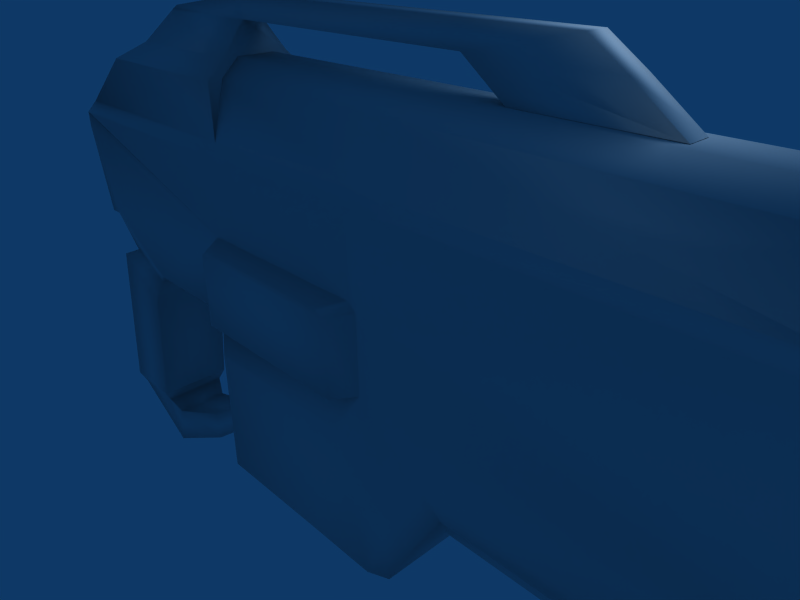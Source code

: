 # Source: newblaster.blend  (saved by Blender 2.49.0; exported with 4.5.12 LTS)
import bpy
from mathutils import Matrix  # noqa: F401  (used for matrix-valued properties, if any)

bpy.ops.wm.read_factory_settings(use_empty=True)
scene = bpy.context.scene
scene.name = 'Scene'

# ---- collections
col_collection_1 = bpy.data.collections.new('Collection 1'); scene.collection.children.link(col_collection_1)

# ---- materials (node trees are filled in below, after node groups)
mat_material = bpy.data.materials.new('Material')
mat_material.alpha_threshold = 0.0
mat_material.roughness = 0.5
mat_material.line_color = (0.0, 0.0, 0.0, 1.0)

# ---- material node trees

# ---- world
world_world = bpy.data.worlds.new('World'); scene.world = world_world
world_world.color = (0.05656, 0.2208, 0.4)
world_world.use_sun_shadow = False
world_world.sun_shadow_jitter_overblur = 0.0
world_world.cycles.sampling_method = 'MANUAL'
world_world.cycles.sample_map_resolution = 256

# ---- cameras
cam_camera = bpy.data.cameras.new('Camera')
cam_camera.passepartout_alpha = 0.2
cam_camera.clip_end = 100.0
cam_camera.lens = 35.0
cam_camera.ortho_scale = 7.314
cam_camera.show_passepartout = False
cam_camera.show_safe_areas = True
cam_camera.dof.focus_distance = 0.0
cam_camera.dof.aperture_fstop = 128.0

# ---- lights
light_spot = bpy.data.lights.new('Spot', 'POINT')
light_spot.transmission_factor = 0.0
light_spot.cutoff_distance = 30.0
light_spot.energy = 100.0
light_spot.shadow_buffer_clip_start = 1.001
light_spot.shadow_soft_size = 1.0
light_spot.shadow_maximum_resolution = 0.006
light_spot.use_absolute_resolution = True
light_spot.cycles.use_multiple_importance_sampling = False

# ---- meshes
me_cube_001 = bpy.data.meshes.new('Cube.001')
me_cube_001.from_pydata([(-6.546, -0.7239, 2.396), (-6.546, 0.7725, 2.396), (-5.493, -0.7239, 3.18), (-5.493, 0.7725, 3.18)], [], [(1, 0, 2, 3)])
me_cube_001.polygons.foreach_set('use_smooth', [True] * 1)
_uv = me_cube_001.uv_layers.new(name='UVTex')
_uv.uv.foreach_set('vector', [1.0, 1.0, 1.0, 0.0, 0.0, 0.0, 0.0, 1.0])
me_cube_001.materials.append(mat_material)
me_cube_001.use_remesh_preserve_volume = False
me_cube_001.use_remesh_preserve_attributes = False
me_cube_001.use_mirror_vertex_groups = False
me_cube_001.update()
me_cube = bpy.data.meshes.new('Cube')
me_cube.from_pydata([(8.371, 1.024, 0.1951), (6.371, 1.024, -0.4349), (6.371, -0.9757, -0.4349), (8.371, -0.9757, 0.1951), (8.371, 1.024, 2.195), (6.371, 1.024, 2.195), (6.371, -0.9757, 2.195), (8.371, -0.9757, 2.195), (8.371, -0.8117, 2.366), (6.371, -0.8117, 2.366), (6.371, 0.8603, 2.366), (8.371, 0.8603, 2.366), (6.371, 1.024, -1.354), (6.371, -0.9757, -1.354), (6.135, -0.9757, -1.603), (6.135, 1.024, -1.603), (2.237, 1.024, -1.603), (2.237, -0.9757, -1.603), (0.7279, -0.9757, -0.4267), (0.7279, 1.024, -0.4267), (0.7279, 1.024, 0.825), (0.7279, -0.9757, 0.825), (0.5573, -0.9757, 0.9431), (0.5573, 1.024, 0.9431), (-2.501, -0.9757, 0.9431), (-2.501, 1.024, 0.9431), (-2.658, -0.9757, 0.825), (-2.658, 1.024, 0.825), (-2.658, 1.024, -0.4255), (-2.658, -0.9757, -0.4255), (-4.632, 1.024, -0.4255), (-4.632, -0.9757, -0.4255), (-6.047, -0.9757, 0.419), (-6.047, 1.024, 0.419), (-6.276, 1.024, 0.419), (-6.276, -0.9757, 0.419), (-6.618, -0.9757, 1.948), (-6.618, 1.024, 1.948), (-6.618, -0.9757, 2.199), (1.874, 1.024, -1.328), (1.874, -0.9757, -1.328), (6.371, 1.024, 0.8801), (8.371, 1.024, 1.195), (6.371, -0.9757, 0.8801), (8.371, -0.9757, 1.195), (0.7842, -0.9757, 2.195), (0.7842, -0.8117, 2.366), (0.7842, 1.024, 2.195), (0.7842, 0.8603, 2.366), (0.5858, -0.9757, 2.195), (0.5858, -0.8117, 2.366), (0.5858, 0.8603, 2.366), (0.5858, 1.024, 2.195), (-2.55, -0.9757, 2.195), (-2.55, -0.8117, 2.366), (-2.55, 0.8603, 2.366), (-2.55, 1.024, 2.195), (-6.619, -0.9757, 2.195), (-6.619, -0.8117, 2.366), (-6.618, 1.024, 2.197), (-6.619, 0.8603, 2.366), (0.4946, -1.327, -0.4248), (0.4946, -1.327, 0.773), (0.3475, -1.327, 0.8749), (-2.29, -1.327, 0.8749), (-2.425, -1.327, 0.773), (-2.425, -1.327, -0.4238), (0.4358, 2.126, -0.429), (0.4358, 2.126, 0.7599), (0.2946, 2.126, 0.8577), (-2.236, 2.126, 0.8577), (-2.367, 2.126, 0.7599), (-2.367, 2.126, -0.428), (0.2845, 2.219, 0.6349), (0.2845, 2.219, -0.4258), (0.1585, 2.219, 0.7221), (-2.099, 2.219, 0.7221), (-2.216, 2.219, 0.6349), (-2.216, 2.219, -0.4249), (0.1984, 2.219, 0.5672), (0.1984, 2.219, -0.4206), (0.0811, 2.219, 0.6485), (-2.022, 2.219, 0.6485), (-2.13, 2.219, 0.5672), (-2.13, 2.219, -0.4197), (-2.55, 0.6285, 3.249), (-2.55, -0.5799, 3.249), (0.5858, 0.6285, 3.249), (0.5858, -0.5799, 3.249), (0.7842, 0.6285, 3.249), (0.7842, -0.5799, 3.249), (5.921, 0.6285, 3.253), (5.921, -0.5799, 3.253), (5.682, -0.2839, 3.518), (5.682, 0.3325, 3.518), (0.7842, -0.2839, 3.523), (0.7842, 0.3325, 3.523), (0.5858, -0.2839, 3.523), (0.5858, 0.3325, 3.523), (-2.55, -0.2839, 3.523), (-2.55, 0.3325, 3.523), (-5.443, -0.8117, 3.242), (-5.443, 0.8603, 3.242), (-2.55, 0.8603, 3.242), (-2.55, -0.8117, 3.242), (-2.55, -0.5096, 3.53), (-2.55, 0.5582, 3.53), (-4.889, 0.5582, 3.53), (-4.889, -0.5096, 3.53), (-4.556, -0.1433, 4.014), (-4.556, 0.1919, 4.014), (-2.55, 0.1919, 4.014), (-2.55, -0.1433, 4.014), (-2.55, -0.1433, 4.359), (-2.55, 0.1919, 4.359), (-4.414, 0.1919, 4.087), (-4.414, -0.1433, 4.087), (1.644, 0.1919, 4.359), (1.644, -0.1433, 4.359), (1.644, -0.1433, 4.014), (1.644, 0.1919, 4.014), (3.71, 0.1919, 4.014), (3.71, -0.1433, 4.014), (3.209, -0.1433, 4.359), (3.209, 0.1919, 4.359), (4.366, -0.1433, 3.523), (4.366, 0.1919, 3.523), (2.3, 0.1919, 3.523), (2.3, -0.1433, 3.523), (0.4965, 1.324, -0.9158), (-2.239, 1.324, -0.9146), (0.4965, -1.275, -0.9158), (-2.239, -1.275, -0.9146), (1.643, -1.275, -1.817), (2.006, -1.275, -2.092), (1.643, 1.324, -1.817), (2.006, 1.324, -2.092), (1.585, 1.324, -2.873), (1.119, 1.324, -3.077), (1.585, -1.275, -2.873), (1.119, -1.275, -3.077), (-2.254, -1.275, -3.065), (-0.07809, -1.275, -3.066), (-2.254, 1.324, -3.065), (-0.0781, 1.324, -3.066), (-0.07916, 0.9582, -3.317), (-2.255, 0.9582, -3.316), (-0.07916, -0.9096, -3.317), (-2.255, -0.9096, -3.316), (1.118, -0.9096, -3.329), (1.118, 0.9582, -3.329), (-5.722, 0.5491, -1.054), (-6.586, 0.5491, -0.6111), (-6.586, -0.5004, -0.6111), (-5.722, -0.5004, -1.054), (-5.708, 0.7269, -1.316), (-5.708, -0.6783, -1.316), (-6.823, -0.6783, -0.7229), (-6.823, 0.7269, -0.7229), (-6.033, 0.7269, -3.702), (-7.236, 0.7269, -3.701), (-7.236, -0.6783, -3.701), (-6.033, -0.6783, -3.702), (-6.033, -0.6783, -3.702), (-6.033, 0.7269, -3.702), (-7.236, -0.6783, -3.701), (-7.236, 0.7269, -3.701), (-6.116, 0.624, -3.914), (-7.149, 0.624, -3.911), (-7.149, -0.5754, -3.911), (-6.116, -0.5754, -3.914), (-5.866, -0.4702, -4.157), (-5.866, 0.5188, -4.157), (-6.032, -0.4702, -4.955), (-6.032, 0.5188, -4.955), (-4.582, 0.372, -4.242), (-4.582, -0.3234, -4.242), (-4.58, 0.372, -3.669), (-4.58, -0.3234, -3.669), (-2.875, 0.372, -2.386), (-2.876, 0.372, -2.959), (-2.876, -0.3234, -2.959), (-2.875, -0.3234, -2.386), (-2.256, 0.372, -2.386), (-2.258, 0.372, -2.959), (-2.258, -0.3234, -2.959), (-2.256, -0.3234, -2.386), (-5.493, 0.7725, 3.18), (-5.493, -0.7239, 3.18), (-6.546, 0.7725, 2.396), (-6.546, -0.7239, 2.396), (-6.506, -0.7239, 2.343), (-6.506, 0.7725, 2.343), (-5.454, -0.7239, 3.127), (-5.454, 0.7725, 3.127), (6.473, -0.2337, -1.675), (6.473, -0.4295, -1.871), (6.473, -0.5012, -2.138), (6.473, -0.4295, -2.406), (6.473, -0.2337, -2.601), (6.473, 0.0338, -2.673), (6.473, 0.3013, -2.601), (6.473, 0.4971, -2.406), (6.473, 0.5688, -2.138), (6.473, 0.4971, -1.871), (6.473, 0.3013, -1.675), (6.473, 0.0338, -1.603), (1.676, -0.2337, -1.675), (1.676, -0.4295, -1.871), (1.676, -0.5012, -2.138), (1.676, -0.4295, -2.406), (1.676, -0.2337, -2.601), (1.676, 0.0338, -2.673), (1.676, 0.3013, -2.601), (1.676, 0.4971, -2.406), (1.676, 0.5688, -2.138), (1.676, 0.4971, -1.871), (1.676, 0.3013, -1.675), (1.676, 0.0338, -1.603), (6.592, -0.2924, -1.573), (6.592, -0.5312, -1.812), (6.592, -0.6186, -2.138), (6.592, -0.5312, -2.464), (6.592, -0.2924, -2.703), (6.592, 0.0338, -2.791), (6.592, 0.36, -2.703), (6.592, 0.5988, -2.464), (6.592, 0.6862, -2.138), (6.592, 0.5988, -1.812), (6.592, 0.36, -1.573), (6.592, 0.0338, -1.486), (7.137, -0.2924, -1.573), (7.137, -0.5312, -1.812), (7.137, -0.6186, -2.138), (7.137, -0.5312, -2.464), (7.137, -0.2924, -2.703), (7.137, 0.0338, -2.791), (7.137, 0.36, -2.703), (7.137, 0.5988, -2.464), (7.137, 0.6862, -2.138), (7.137, 0.5988, -1.812), (7.137, 0.36, -1.573), (7.137, 0.0338, -1.486), (9.029, -0.2504, 0.4527), (9.029, -0.4528, 0.2502), (9.029, -0.527, -0.0264), (9.029, -0.4528, -0.303), (9.029, -0.2504, -0.5054), (9.029, 0.02621, -0.5796), (9.029, 0.3028, -0.5054), (9.029, 0.5053, -0.303), (9.029, 0.5794, -0.0264), (9.029, 0.5053, 0.2502), (9.029, 0.3028, 0.4527), (9.029, 0.02621, 0.5268), (6.321, -0.2504, 0.4527), (6.321, -0.4528, 0.2502), (6.321, -0.527, -0.0264), (6.321, -0.4528, -0.303), (6.321, -0.2504, -0.5054), (6.321, 0.02621, -0.5796), (6.321, 0.3028, -0.5054), (6.321, 0.5053, -0.303), (6.321, 0.5794, -0.0264), (6.321, 0.5053, 0.2502), (6.321, 0.3028, 0.4527), (6.321, 0.02621, 0.5268), (-4.184, -0.1113, -0.4303), (-4.184, -0.1113, -0.7134), (-3.901, -0.1113, -0.7134), (-3.901, -0.1113, -0.4303), (-4.184, 0.1718, -0.4303), (-4.184, 0.1718, -0.7134), (-3.901, 0.1718, -0.7134), (-3.901, 0.1718, -0.4303), (-3.72, 0.1121, -1.193), (-3.864, 0.1121, -1.269), (-3.72, -0.05159, -1.193), (-3.864, -0.05159, -1.269), (-1.97, 5.622, -0.3171), (-1.878, 5.622, 0.591), (-1.97, 5.622, 0.522), (-0.2517, 5.556, 0.591), (-0.1519, 5.556, 0.522), (-0.1519, 5.556, -0.3178), (-2.13, 5.447, -0.4197), (-2.022, 5.447, 0.6485), (-2.13, 5.447, 0.5672), (-2.13, 5.032, -0.4197), (-2.13, 5.032, 0.5672), (-2.022, 5.032, 0.6485), (-2.13, 4.808, -0.4197), (-2.022, 4.808, 0.6485), (-2.13, 4.808, 0.5672), (-2.13, 4.04, -0.4197), (-2.13, 4.04, 0.5672), (-2.022, 4.04, 0.6485), (-0.1087, 5.369, 0.6485), (0.008577, 5.369, 0.5672), (0.008577, 5.369, -0.4206), (-0.1087, 4.998, 0.6485), (0.008577, 4.998, 0.5672), (0.008577, 4.998, -0.4206), (-0.2296, 4.73, 0.6485), (-0.1122, 4.73, -0.4206), (-0.1122, 4.73, 0.5672), (-0.2296, 4.031, 0.6485), (-0.1122, 4.031, 0.5672), (-0.1122, 4.031, -0.4206), (-2.13, 3.634, -0.4197), (-2.13, 3.634, 0.5672), (-2.022, 3.634, 0.6485), (0.0811, 3.634, 0.6485), (0.1984, 3.634, -0.4206), (0.1984, 3.634, 0.5672), (-2.13, 2.219, -0.4197), (-2.13, 2.219, 0.5672), (-2.022, 2.219, 0.6485), (0.0811, 2.219, 0.6485), (0.1984, 2.219, -0.4206), (0.1984, 2.219, 0.5672)], [], [(0, 3, 2, 1), (7, 8, 9, 6), (4, 11, 8, 7), (5, 10, 11, 4), (11, 10, 9, 8), (1, 2, 13, 12), (12, 13, 14, 15), (15, 14, 17, 16), (28, 29, 31, 30), (33, 32, 35, 34), (34, 35, 36, 37), (37, 36, 38, 59), (12, 15, 16, 39), (13, 40, 17, 14), (1, 12, 39, 19), (2, 18, 40, 13), (42, 0, 1, 41), (5, 4, 42, 41), (1, 19, 20, 41), (0, 42, 44, 3), (6, 43, 44, 7), (2, 3, 44, 43), (42, 4, 7, 44), (2, 43, 21, 18), (27, 28, 30, 33), (33, 34, 37), (27, 33, 37), (25, 27, 37, 59), (26, 32, 31, 29), (32, 36, 35), (26, 36, 32), (24, 38, 36, 26), (9, 46, 45, 6), (5, 47, 48, 10), (46, 50, 49, 45), (47, 52, 51, 48), (50, 54, 53, 49), (52, 56, 55, 51), (54, 58, 57, 53), (56, 59, 60, 55), (5, 41, 20, 47), (20, 23, 52, 47), (23, 25, 56, 52), (25, 59, 56), (38, 58, 60, 59), (6, 45, 21, 43), (21, 45, 49, 22), (22, 49, 53, 24), (24, 53, 57), (18, 21, 62, 61), (22, 63, 62, 21), (24, 64, 63, 22), (24, 26, 65, 64), (26, 29, 66, 65), (62, 63, 64, 65), (61, 62, 65, 66), (20, 19, 67, 68), (20, 68, 69, 23), (23, 69, 70, 25), (27, 25, 70, 71), (28, 27, 71, 72), (68, 67, 74, 73), (68, 73, 75, 69), (69, 75, 76, 70), (71, 70, 76, 77), (72, 71, 77, 78), (73, 74, 80, 79), (73, 79, 81, 75), (75, 81, 82, 76), (77, 76, 82, 83), (78, 77, 83, 84), (18, 61, 66, 29), (19, 28, 72, 67), (72, 78, 84), (67, 80, 74), (67, 72, 84, 80), (54, 86, 85, 55), (55, 85, 87, 51), (50, 88, 86, 54), (51, 87, 89, 48), (46, 90, 88, 50), (48, 89, 91, 10), (9, 92, 90, 46), (10, 91, 92, 9), (91, 94, 93, 92), (92, 93, 95, 90), (89, 96, 94, 91), (90, 95, 97, 88), (87, 98, 96, 89), (88, 97, 99, 86), (85, 100, 98, 87), (86, 99, 100, 85), (94, 96, 95, 93), (96, 98, 97, 95), (98, 100, 99, 97), (60, 102, 103, 55), (54, 104, 101, 58), (55, 103, 104, 54), (103, 106, 105, 104), (104, 105, 108, 101), (102, 107, 106, 103), (101, 108, 107, 102), (108, 109, 110, 107), (107, 110, 111, 106), (105, 112, 109, 108), (106, 111, 112, 105), (112, 113, 116, 109), (110, 115, 114, 111), (109, 116, 115, 110), (114, 115, 116, 113), (114, 117, 120, 111), (113, 118, 117, 114), (112, 119, 118, 113), (111, 120, 119, 112), (119, 122, 123, 118), (118, 123, 124, 117), (117, 124, 121, 120), (121, 124, 123, 122), (121, 126, 127, 120), (122, 125, 126, 121), (119, 128, 125, 122), (120, 127, 128, 119), (19, 129, 130, 28), (29, 132, 131, 18), (18, 131, 133, 40), (40, 133, 134, 17), (39, 135, 129, 19), (16, 136, 135, 39), (28, 130, 132, 29), (17, 134, 136, 16), (134, 139, 137, 136), (130, 143, 141, 132), (136, 137, 138, 135), (135, 138, 144, 129), (133, 140, 139, 134), (131, 142, 140, 133), (132, 141, 142, 131), (129, 144, 143, 130), (137, 139, 140, 138), (140, 149, 150, 138), (144, 145, 146, 143), (141, 148, 147, 142), (142, 147, 149, 140), (138, 150, 145, 144), (143, 146, 148, 141), (147, 148, 146, 145), (145, 150, 149, 147), (33, 30, 151, 152), (32, 33, 152, 153), (31, 32, 153, 154), (30, 31, 154, 151), (151, 154, 156, 155), (154, 153, 157, 156), (153, 152, 158, 157), (152, 151, 155, 158), (158, 155, 159, 160), (157, 158, 160, 161), (156, 157, 161, 162), (155, 156, 162, 159), (166, 164, 167, 168), (165, 166, 168, 169), (163, 165, 169, 170), (164, 163, 170, 167), (167, 170, 171, 172), (170, 169, 173, 171), (169, 168, 174, 173), (168, 167, 172, 174), (174, 172, 177, 175), (173, 174, 175, 176), (171, 173, 176, 178), (172, 171, 178, 177), (175, 177, 179, 180), (176, 175, 180, 181), (178, 176, 181, 182), (177, 178, 182, 179), (180, 179, 183, 184), (181, 180, 184, 185), (182, 181, 185, 186), (179, 182, 186, 183), (58, 101, 188, 190), (101, 102, 187, 188), (102, 60, 189, 187), (60, 58, 190, 189), (189, 190, 191, 192), (187, 189, 192, 194), (188, 187, 194, 193), (190, 188, 193, 191), (191, 193, 194, 192), (195, 207, 208, 196), (196, 208, 209, 197), (197, 209, 210, 198), (198, 210, 211, 199), (199, 211, 212, 200), (200, 212, 213, 201), (201, 213, 214, 202), (202, 214, 215, 203), (203, 215, 216, 204), (204, 216, 217, 205), (205, 217, 218, 206), (206, 218, 207, 195), (195, 196, 220, 219), (196, 197, 221, 220), (197, 198, 222, 221), (198, 199, 223, 222), (199, 200, 224, 223), (200, 201, 225, 224), (201, 202, 226, 225), (202, 203, 227, 226), (203, 204, 228, 227), (204, 205, 229, 228), (205, 206, 230, 229), (206, 195, 219, 230), (219, 220, 232, 231), (220, 221, 233, 232), (221, 222, 234, 233), (222, 223, 235, 234), (223, 224, 236, 235), (224, 225, 237, 236), (225, 226, 238, 237), (226, 227, 239, 238), (227, 228, 240, 239), (228, 229, 241, 240), (229, 230, 242, 241), (230, 219, 231, 242), (236, 237, 241, 242), (237, 238, 240, 241), (238, 239, 240), (231, 235, 236, 242), (231, 232, 234, 235), (232, 233, 234), (243, 255, 256, 244), (244, 256, 257, 245), (245, 257, 258, 246), (246, 258, 259, 247), (247, 259, 260, 248), (248, 260, 261, 249), (249, 261, 262, 250), (250, 262, 263, 251), (251, 263, 264, 252), (252, 264, 265, 253), (253, 265, 266, 254), (254, 266, 255, 243), (250, 251, 252), (249, 250, 252, 253), (248, 249, 253, 254), (243, 247, 248, 254), (243, 244, 246, 247), (244, 245, 246), (269, 270, 267, 268), (271, 274, 273, 272), (267, 271, 272, 268), (269, 273, 274, 270), (273, 269, 277, 275), (268, 272, 276, 278), (272, 273, 275, 276), (269, 268, 278, 277), (278, 276, 275, 277), (284, 279, 281, 283), (283, 281, 280, 282), (299, 285, 279, 284), (297, 282, 280, 286), (285, 287, 281, 279), (287, 286, 280, 281), (298, 283, 282, 297), (298, 299, 284, 283), (302, 288, 285, 299), (304, 291, 288, 302), (308, 294, 291, 304), (313, 309, 294, 308), (300, 297, 286, 290), (303, 300, 290, 292), (306, 303, 292, 296), (312, 306, 296, 311), (288, 289, 287, 285), (289, 290, 286, 287), (291, 293, 289, 288), (293, 292, 290, 289), (294, 295, 293, 291), (295, 296, 292, 293), (309, 310, 295, 294), (310, 311, 296, 295), (301, 298, 297, 300), (301, 302, 299, 298), (305, 301, 300, 303), (305, 304, 302, 301), (307, 305, 303, 306), (307, 308, 304, 305), (314, 307, 306, 312), (314, 313, 308, 307), (315, 309, 313, 319), (315, 316, 310, 309), (316, 317, 311, 310), (318, 312, 311, 317), (320, 314, 312, 318), (320, 319, 313, 314)])
me_cube.polygons.foreach_set('use_smooth', [1, 1, 1, 1, 1, 1, 1, 1, 1, 1, 1, 1, 1, 1, 1, 1, 1, 1, 1, 1, 1, 1, 1, 1, 1, 1, 1, 1, 1, 1, 1, 1, 1, 1, 1, 1, 1, 1, 1, 1, 1, 1, 1, 1, 1, 1, 1, 1, 1, 1, 1, 1, 1, 1, 1, 1, 1, 1, 1, 1, 1, 1, 1, 1, 1, 1, 1, 1, 1, 1, 1, 1, 1, 1, 1, 1, 1, 1, 1, 1, 1, 1, 1, 1, 1, 1, 1, 1, 1, 1, 1, 1, 1, 1, 1, 1, 1, 1, 1, 1, 1, 1, 1, 1, 1, 1, 1, 1, 1, 1, 1, 1, 1, 1, 1, 1, 1, 1, 1, 1, 1, 1, 1, 1, 1, 1, 1, 1, 1, 1, 1, 1, 1, 1, 1, 1, 1, 1, 1, 1, 1, 1, 1, 1, 1, 1, 1, 1, 1, 1, 1, 1, 1, 1, 1, 1, 1, 1, 1, 1, 1, 1, 1, 1, 1, 1, 1, 1, 1, 1, 1, 1, 1, 1, 1, 1, 1, 1, 1, 1, 1, 1, 1, 1, 1, 1, 1, 1, 1, 1, 1, 1, 1, 1, 1, 1, 1, 1, 1, 1, 1, 1, 1, 1, 1, 1, 1, 1, 1, 1, 1, 1, 1, 1, 1, 1, 1, 1, 1, 1, 1, 1, 1, 1, 1, 1, 1, 1, 1, 1, 1, 1, 1, 1, 1, 1, 1, 1, 1, 1, 1, 1, 1, 1, 1, 1, 1, 1, 0, 0, 0, 0, 0, 0, 0, 0, 0, 1, 1, 1, 1, 1, 1, 1, 1, 1, 1, 1, 1, 1, 1, 1, 1, 1, 1, 1, 1, 1, 1, 1, 1, 1, 1, 1, 1, 1, 1, 1, 1, 1, 1, 1, 1, 1, 1])
_uv = me_cube.uv_layers.new(name='UVTex')
_uv.uv.foreach_set('vector', [0.9756, 0.495, 0.9756, 0.4141, 0.8908, 0.4141, 0.8908, 0.495, 0.9879, 0.9487, 0.9879, 0.9718, 0.8583, 0.9718, 0.8583, 0.9487, 0.7658, 0.6633, 0.7827, 0.6809, 0.901, 0.6804, 0.912, 0.6633, 0.8583, 0.9487, 0.8583, 0.9718, 0.9879, 0.9718, 0.9879, 0.9487, 0.9168, 0.5314, 0.9168, 0.6269, 0.9966, 0.6269, 0.9966, 0.5314, 0.8908, 0.495, 0.8908, 0.4141, 0.8537, 0.4141, 0.8537, 0.495, 0.8537, 0.495, 0.8537, 0.4141, 0.8398, 0.4141, 0.8398, 0.495, 0.8398, 0.495, 0.8398, 0.4141, 0.6822, 0.4141, 0.6822, 0.495, 0.3589, 0.4955, 0.3589, 0.4147, 0.2791, 0.4147, 0.2791, 0.4955, 0.4591, 0.4216, 0.3782, 0.4216, 0.3784, 0.4322, 0.4593, 0.4322, 0.181, 0.4801, 0.02882, 0.4802, 0.02888, 0.5995, 0.181, 0.5994, 0.181, 0.5994, 0.02888, 0.5995, 0.02875, 0.6195, 0.1809, 0.6194, 0.8583, 0.7186, 0.843, 0.7025, 0.5903, 0.7025, 0.5668, 0.7203, 0.8583, 0.7186, 0.5668, 0.7203, 0.5903, 0.7025, 0.843, 0.7025, 0.8583, 0.7782, 0.8583, 0.7186, 0.5668, 0.7203, 0.4925, 0.7787, 0.8583, 0.7782, 0.4925, 0.7787, 0.5668, 0.7203, 0.8583, 0.7186, 0.9879, 0.8838, 0.9879, 0.819, 0.8583, 0.7782, 0.8583, 0.8634, 0.8583, 0.9487, 0.9879, 0.9487, 0.9879, 0.8838, 0.8583, 0.8634, 0.8583, 0.7782, 0.4925, 0.7787, 0.4925, 0.8598, 0.8583, 0.8634, 0.7658, 0.5171, 0.7658, 0.5902, 0.912, 0.5902, 0.912, 0.5171, 0.8583, 0.9487, 0.8583, 0.8634, 0.9879, 0.8838, 0.9879, 0.9487, 0.8583, 0.7782, 0.9879, 0.819, 0.9879, 0.8838, 0.8583, 0.8634, 0.7658, 0.5902, 0.7658, 0.6633, 0.912, 0.6633, 0.912, 0.5902, 0.8583, 0.7782, 0.8583, 0.8634, 0.4925, 0.8598, 0.4925, 0.7787, 0.273, 0.8598, 0.273, 0.7788, 0.145, 0.7788, 0.05325, 0.8335, 0.05325, 0.8335, 0.03845, 0.8335, 0.01626, 0.9327, 0.273, 0.8598, 0.05325, 0.8335, 0.01626, 0.9327, 0.2832, 0.8675, 0.273, 0.8598, 0.01626, 0.9327, 0.01624, 0.9488, 0.273, 0.8598, 0.05325, 0.8335, 0.145, 0.7788, 0.273, 0.7788, 0.05325, 0.8335, 0.01626, 0.9327, 0.03845, 0.8335, 0.273, 0.8598, 0.01626, 0.9327, 0.05325, 0.8335, 0.2832, 0.8675, 0.01626, 0.9489, 0.01626, 0.9327, 0.273, 0.8598, 0.8583, 0.9718, 0.4961, 0.9718, 0.4961, 0.9487, 0.8583, 0.9487, 0.8583, 0.9487, 0.4961, 0.9487, 0.4961, 0.9718, 0.8583, 0.9718, 0.4961, 0.9718, 0.4832, 0.9718, 0.4832, 0.9487, 0.4961, 0.9487, 0.4961, 0.9487, 0.4832, 0.9487, 0.4832, 0.9718, 0.4961, 0.9718, 0.4832, 0.9718, 0.28, 0.9718, 0.28, 0.9487, 0.4832, 0.9487, 0.4832, 0.9487, 0.28, 0.9487, 0.28, 0.9718, 0.4832, 0.9718, 0.28, 0.9718, 0.01621, 0.9718, 0.01621, 0.9487, 0.28, 0.9487, 0.28, 0.9487, 0.01624, 0.9488, 0.01621, 0.9718, 0.28, 0.9718, 0.8583, 0.9487, 0.8583, 0.8634, 0.4925, 0.8598, 0.4961, 0.9487, 0.4925, 0.8598, 0.4814, 0.8675, 0.4832, 0.9487, 0.4961, 0.9487, 0.4814, 0.8675, 0.2832, 0.8675, 0.28, 0.9487, 0.4832, 0.9487, 0.2832, 0.8675, 0.01624, 0.9488, 0.28, 0.9487, 0.02875, 0.6195, 0.04605, 0.6385, 0.1678, 0.6377, 0.1809, 0.6194, 0.8583, 0.9487, 0.4961, 0.9487, 0.4925, 0.8598, 0.8583, 0.8634, 0.4925, 0.8598, 0.4961, 0.9487, 0.4832, 0.9487, 0.4814, 0.8675, 0.4814, 0.8675, 0.4832, 0.9487, 0.28, 0.9487, 0.2832, 0.8675, 0.2832, 0.8675, 0.28, 0.9487, 0.01621, 0.9487, 0.2929, 0.7245, 0.2451, 0.6842, 0.2335, 0.7019, 0.2792, 0.7405, 0.2349, 0.6822, 0.2247, 0.7003, 0.2335, 0.7019, 0.2451, 0.6842, 0.08658, 0.6809, 0.09714, 0.6992, 0.2247, 0.7003, 0.2349, 0.6822, 0.08658, 0.6809, 0.0768, 0.683, 0.08871, 0.701, 0.09714, 0.6992, 0.0768, 0.683, 0.02855, 0.7243, 0.04252, 0.7405, 0.08871, 0.701, 0.4814, 0.8507, 0.4714, 0.8576, 0.2923, 0.8576, 0.283, 0.8507, 0.4814, 0.7693, 0.4814, 0.8507, 0.283, 0.8507, 0.283, 0.7694, 0.472, 0.6104, 0.5384, 0.5882, 0.5184, 0.5277, 0.4553, 0.5487, 0.472, 0.6104, 0.4553, 0.5487, 0.4457, 0.5495, 0.4604, 0.6114, 0.4604, 0.6114, 0.4457, 0.5495, 0.304, 0.5495, 0.2893, 0.6113, 0.2783, 0.6103, 0.2893, 0.6113, 0.304, 0.5495, 0.295, 0.5487, 0.2119, 0.5882, 0.2783, 0.6103, 0.295, 0.5487, 0.2319, 0.5277, 0.5299, 0.7289, 0.5299, 0.6341, 0.5178, 0.6343, 0.5178, 0.719, 0.5299, 0.7289, 0.5178, 0.719, 0.5077, 0.7259, 0.5186, 0.7367, 0.5186, 0.7367, 0.5077, 0.7259, 0.3276, 0.7259, 0.3167, 0.7367, 0.3063, 0.7289, 0.3167, 0.7367, 0.3276, 0.7259, 0.3183, 0.719, 0.3063, 0.6342, 0.3063, 0.7289, 0.3183, 0.719, 0.3183, 0.6344, 0.5178, 0.719, 0.5178, 0.6343, 0.5109, 0.6348, 0.5109, 0.7136, 0.5178, 0.719, 0.5109, 0.7136, 0.5016, 0.72, 0.5077, 0.7259, 0.5077, 0.7259, 0.5016, 0.72, 0.3338, 0.72, 0.3276, 0.7259, 0.3183, 0.719, 0.3276, 0.7259, 0.3338, 0.72, 0.3252, 0.7136, 0.3183, 0.6344, 0.3183, 0.719, 0.3252, 0.7136, 0.3252, 0.6348, 0.5781, 0.5107, 0.5578, 0.5242, 0.558, 0.6663, 0.5781, 0.6773, 0.6766, 0.5107, 0.6766, 0.6773, 0.7307, 0.6629, 0.7307, 0.525, 0.7307, 0.6629, 0.7496, 0.6382, 0.7511, 0.6232, 0.7307, 0.525, 0.7472, 0.5377, 0.7436, 0.5317, 0.7307, 0.525, 0.7307, 0.6629, 0.7511, 0.6232, 0.7472, 0.5377, 0.6041, 0.002212, 0.5539, 0.01553, 0.5541, 0.0843, 0.6043, 0.09737, 0.5953, 0.1311, 0.5953, 0.1894, 0.3882, 0.1894, 0.3882, 0.1311, 0.3882, 0.1311, 0.3882, 0.1894, 0.5953, 0.1894, 0.5953, 0.1311, 0.3882, 0.1311, 0.3882, 0.1894, 0.3751, 0.1894, 0.3751, 0.1311, 0.3751, 0.1311, 0.3751, 0.1894, 0.3882, 0.1894, 0.3882, 0.1311, 0.3751, 0.1311, 0.3751, 0.1894, 0.03579, 0.1897, 0.006045, 0.1311, 0.006045, 0.1311, 0.03579, 0.1897, 0.3751, 0.1894, 0.3751, 0.1311, 0.005163, 0.09737, 0.06178, 0.08403, 0.0616, 0.01526, 0.004923, 0.002211, 0.06178, 0.08403, 0.08202, 0.06713, 0.08193, 0.03206, 0.0616, 0.01526, 0.03579, 0.1897, 0.05154, 0.2072, 0.3751, 0.2075, 0.3751, 0.1894, 0.3751, 0.1894, 0.3751, 0.2075, 0.05154, 0.2072, 0.03579, 0.1897, 0.3751, 0.1894, 0.3751, 0.2075, 0.3882, 0.2075, 0.3882, 0.1894, 0.3882, 0.1894, 0.3882, 0.2075, 0.3751, 0.2075, 0.3751, 0.1894, 0.3882, 0.1894, 0.3882, 0.2075, 0.5953, 0.2075, 0.5953, 0.1894, 0.5953, 0.1894, 0.5953, 0.2075, 0.3882, 0.2075, 0.3882, 0.1894, 0.5539, 0.01553, 0.5383, 0.03241, 0.5384, 0.06749, 0.5541, 0.0843, 0.08202, 0.06713, 0.3487, 0.06796, 0.3486, 0.03288, 0.08193, 0.03206, 0.3487, 0.06796, 0.3599, 0.06793, 0.3599, 0.03285, 0.3486, 0.03288, 0.3599, 0.06793, 0.5384, 0.06749, 0.5383, 0.03241, 0.3599, 0.03285, 0.9811, 0.2524, 0.9016, 0.3117, 0.7058, 0.3117, 0.7058, 0.2524, 0.7058, 0.2524, 0.7058, 0.3117, 0.9016, 0.3117, 0.9811, 0.2524, 0.6946, 0.253, 0.6406, 0.253, 0.6406, 0.3559, 0.6946, 0.3559, 0.6406, 0.253, 0.6229, 0.2716, 0.6229, 0.3373, 0.6406, 0.3559, 0.7058, 0.3117, 0.7058, 0.3312, 0.864, 0.3312, 0.9016, 0.3117, 0.9016, 0.3117, 0.864, 0.3312, 0.7058, 0.3312, 0.7058, 0.3117, 0.9281, 0.2355, 0.9056, 0.2246, 0.9056, 0.1862, 0.9281, 0.1753, 0.9056, 0.2246, 0.8844, 0.2114, 0.8844, 0.1994, 0.9056, 0.1862, 0.864, 0.3312, 0.8415, 0.364, 0.7058, 0.364, 0.7058, 0.3312, 0.7058, 0.3312, 0.7058, 0.364, 0.8415, 0.364, 0.864, 0.3312, 0.6229, 0.2716, 0.5931, 0.2941, 0.5931, 0.3147, 0.6229, 0.3373, 0.7058, 0.364, 0.7058, 0.3873, 0.8319, 0.3689, 0.8415, 0.364, 0.8415, 0.364, 0.8319, 0.3689, 0.7058, 0.3873, 0.7058, 0.364, 0.8844, 0.2114, 0.8787, 0.2114, 0.8787, 0.1994, 0.8844, 0.1994, 0.8109, 0.1994, 0.8787, 0.1994, 0.8787, 0.2114, 0.8109, 0.2114, 0.7058, 0.3873, 0.4219, 0.3873, 0.4219, 0.364, 0.7058, 0.364, 0.8109, 0.2114, 0.7189, 0.2113, 0.7189, 0.1992, 0.8109, 0.1994, 0.7058, 0.364, 0.4219, 0.364, 0.4219, 0.3873, 0.7058, 0.3873, 0.5931, 0.2941, 0.4359, 0.2938, 0.4359, 0.3145, 0.5931, 0.3147, 0.4219, 0.364, 0.2821, 0.364, 0.316, 0.3873, 0.4219, 0.3873, 0.7189, 0.2113, 0.6625, 0.2113, 0.6626, 0.1992, 0.7189, 0.1992, 0.4219, 0.3873, 0.316, 0.3873, 0.2821, 0.364, 0.4219, 0.364, 0.6407, 0.1992, 0.6626, 0.1992, 0.6625, 0.2113, 0.6407, 0.2113, 0.2821, 0.364, 0.2377, 0.3308, 0.3775, 0.3308, 0.4219, 0.364, 0.6407, 0.2113, 0.6112, 0.2113, 0.6112, 0.1992, 0.6407, 0.1992, 0.4219, 0.364, 0.3775, 0.3308, 0.2377, 0.3308, 0.2821, 0.364, 0.4359, 0.2938, 0.3854, 0.2938, 0.3854, 0.3145, 0.4359, 0.3145, 0.6821, 0.1469, 0.6929, 0.124, 0.8212, 0.1241, 0.8408, 0.147, 0.8408, 0.147, 0.8211, 0.1241, 0.6929, 0.124, 0.6821, 0.1469, 0.6821, 0.1469, 0.6929, 0.124, 0.6392, 0.08177, 0.6284, 0.1047, 0.6284, 0.1047, 0.6392, 0.08177, 0.6222, 0.06889, 0.6114, 0.09181, 0.6284, 0.1047, 0.6392, 0.08177, 0.6929, 0.124, 0.6821, 0.1469, 0.6114, 0.09181, 0.6222, 0.06889, 0.6392, 0.08177, 0.6284, 0.1047, 0.8467, 0.02829, 0.8689, 0.01796, 0.8689, 0.1077, 0.8467, 0.09734, 0.3806, 0.2222, 0.3964, 0.2135, 0.3964, 0.2893, 0.3806, 0.2806, 0.3964, 0.2135, 0.4223, 0.2135, 0.4223, 0.2893, 0.3964, 0.2893, 0.8689, 0.01796, 0.9432, 0.01796, 0.9432, 0.1077, 0.8689, 0.1077, 0.6222, 0.06889, 0.6419, 0.0323, 0.6636, 0.02275, 0.6392, 0.08177, 0.6392, 0.08177, 0.6636, 0.02275, 0.72, 0.0233, 0.6929, 0.124, 0.6392, 0.08177, 0.6636, 0.02275, 0.6419, 0.0323, 0.6222, 0.06889, 0.6929, 0.124, 0.72, 0.0233, 0.6636, 0.02275, 0.6392, 0.08177, 0.8211, 0.1241, 0.8219, 0.02338, 0.72, 0.0233, 0.6929, 0.124, 0.6929, 0.124, 0.72, 0.0233, 0.8219, 0.02338, 0.8212, 0.1241, 0.4223, 0.2893, 0.4223, 0.2135, 0.4372, 0.2135, 0.4372, 0.2893, 0.4372, 0.2135, 0.4455, 0.2237, 0.4457, 0.2769, 0.4372, 0.2893, 0.72, 0.0233, 0.72, 0.01162, 0.8219, 0.01145, 0.8219, 0.02338, 0.8219, 0.01145, 0.8219, 0.02338, 0.72, 0.0233, 0.72, 0.01162, 0.72, 0.01162, 0.72, 0.0233, 0.6636, 0.02275, 0.6638, 0.01101, 0.6636, 0.02275, 0.6638, 0.01101, 0.72, 0.01162, 0.72, 0.0233, 0.9432, 0.01796, 0.9531, 0.03006, 0.9533, 0.09296, 0.9432, 0.1077, 0.4796, 0.2236, 0.5415, 0.2234, 0.5417, 0.2766, 0.4798, 0.2768, 0.4798, 0.2768, 0.4457, 0.2769, 0.4455, 0.2237, 0.4796, 0.2236, 0.2493, 0.6662, 0.1932, 0.6327, 0.2364, 0.6078, 0.2707, 0.6254, 0.2589, 0.5067, 0.1998, 0.5067, 0.2138, 0.473, 0.2448, 0.473, 0.1932, 0.6327, 0.2493, 0.6662, 0.2707, 0.6254, 0.2364, 0.6078, 0.2589, 0.5067, 0.1998, 0.5067, 0.2138, 0.473, 0.2448, 0.473, 0.2448, 0.473, 0.2138, 0.473, 0.2086, 0.4657, 0.2501, 0.4657, 0.9489, 0.227, 0.985, 0.2405, 0.9938, 0.235, 0.9472, 0.2167, 0.2448, 0.473, 0.2138, 0.473, 0.2086, 0.4657, 0.2501, 0.4657, 0.985, 0.2405, 0.9489, 0.227, 0.9472, 0.2167, 0.9938, 0.235, 0.9938, 0.235, 0.9472, 0.2167, 0.949, 0.1212, 0.9964, 0.1158, 0.2501, 0.4657, 0.2086, 0.4657, 0.2086, 0.3913, 0.2501, 0.3913, 0.9472, 0.2167, 0.9938, 0.235, 0.9964, 0.1158, 0.949, 0.1212, 0.2501, 0.4657, 0.2086, 0.4657, 0.2086, 0.3913, 0.2501, 0.3913, 0.9964, 0.1158, 0.949, 0.1212, 0.9513, 0.1125, 0.992, 0.1079, 0.5683, 0.4518, 0.5683, 0.4955, 0.5612, 0.4923, 0.5612, 0.455, 0.949, 0.1212, 0.9964, 0.1158, 0.992, 0.1079, 0.9513, 0.1125, 0.6535, 0.4014, 0.6535, 0.4557, 0.6447, 0.4517, 0.6447, 0.4053, 0.6447, 0.4053, 0.6447, 0.4517, 0.6313, 0.4476, 0.6313, 0.4094, 0.1865, 0.7537, 0.2275, 0.7538, 0.1831, 0.7124, 0.1766, 0.7441, 0.5612, 0.455, 0.5612, 0.4923, 0.5136, 0.489, 0.5136, 0.4582, 0.2275, 0.7538, 0.1865, 0.7537, 0.1766, 0.7441, 0.1831, 0.7124, 0.1831, 0.7124, 0.1766, 0.7441, 0.1256, 0.7634, 0.1256, 0.7407, 0.5136, 0.4582, 0.5136, 0.489, 0.4634, 0.4844, 0.4634, 0.4628, 0.1766, 0.7441, 0.1831, 0.7124, 0.1256, 0.7407, 0.1256, 0.7634, 0.6313, 0.4094, 0.6313, 0.4476, 0.5781, 0.4419, 0.5781, 0.4151, 0.1256, 0.7407, 0.1256, 0.7634, 0.05792, 0.8143, 0.05798, 0.7916, 0.4634, 0.4628, 0.4634, 0.4844, 0.397, 0.4844, 0.397, 0.4628, 0.1256, 0.7634, 0.1256, 0.7407, 0.05798, 0.7916, 0.05792, 0.8143, 0.5781, 0.4151, 0.5781, 0.4419, 0.4956, 0.4419, 0.4956, 0.4151, 0.05798, 0.7916, 0.05792, 0.8143, 0.03338, 0.8143, 0.03344, 0.7916, 0.397, 0.4628, 0.397, 0.4844, 0.3777, 0.4844, 0.3777, 0.4628, 0.05792, 0.8143, 0.05798, 0.7916, 0.03344, 0.7916, 0.03338, 0.8143, 0.4956, 0.4151, 0.4956, 0.4419, 0.4717, 0.4419, 0.4717, 0.4151, 0.3408, 0.2112, 0.3408, 0.3279, 0.3339, 0.3202, 0.3339, 0.2173, 0.3408, 0.3279, 0.2096, 0.3279, 0.2165, 0.3202, 0.3339, 0.3202, 0.2096, 0.3279, 0.2096, 0.2112, 0.2165, 0.2173, 0.2165, 0.3202, 0.2096, 0.2112, 0.3408, 0.2112, 0.3339, 0.2173, 0.2165, 0.2173, 0.5785, 0.3364, 0.4208, 0.3364, 0.4209, 0.3304, 0.5785, 0.3304, 0.4208, 0.3364, 0.5785, 0.3364, 0.5785, 0.3304, 0.4209, 0.3304, 0.4208, 0.3364, 0.5785, 0.3364, 0.5785, 0.3304, 0.4209, 0.3304, 0.5785, 0.3364, 0.4208, 0.3364, 0.4209, 0.3304, 0.5785, 0.3304, 0.2211, 0.3156, 0.2211, 0.2207, 0.3294, 0.2207, 0.3294, 0.3156, 0.1265, 0.1145, 0.2834, 0.1145, 0.2834, 0.1071, 0.1265, 0.1071, 0.1265, 0.1071, 0.2834, 0.1071, 0.2834, 0.09837, 0.1265, 0.09837, 0.1265, 0.09837, 0.2834, 0.09837, 0.2834, 0.08961, 0.1265, 0.08961, 0.1265, 0.08961, 0.2834, 0.08961, 0.2834, 0.0822, 0.1265, 0.0822, 0.1265, 0.0822, 0.2834, 0.0822, 0.2834, 0.07455, 0.1265, 0.07455, 0.1265, 0.07455, 0.2834, 0.07455, 0.2834, 0.0822, 0.1265, 0.0822, 0.1265, 0.0822, 0.2834, 0.0822, 0.2834, 0.08961, 0.1265, 0.08961, 0.1265, 0.08961, 0.2834, 0.08961, 0.2834, 0.09837, 0.1265, 0.09837, 0.1265, 0.09837, 0.2834, 0.09837, 0.2834, 0.1071, 0.1265, 0.1071, 0.1265, 0.1071, 0.2834, 0.1071, 0.2834, 0.1145, 0.1265, 0.1145, 0.1265, 0.1145, 0.2834, 0.1145, 0.2834, 0.1222, 0.1265, 0.1222, 0.1265, 0.1222, 0.2834, 0.1222, 0.2834, 0.1145, 0.1265, 0.1145, 0.1265, 0.1145, 0.1265, 0.1071, 0.1226, 0.109, 0.1226, 0.1181, 0.1265, 0.1071, 0.1265, 0.09837, 0.1226, 0.09837, 0.1226, 0.109, 0.1265, 0.09837, 0.1265, 0.08961, 0.1226, 0.08769, 0.1226, 0.09837, 0.1265, 0.08961, 0.1265, 0.0822, 0.1226, 0.07866, 0.1226, 0.08769, 0.1265, 0.0822, 0.1265, 0.07455, 0.1226, 0.06932, 0.1226, 0.07866, 0.1265, 0.07455, 0.1265, 0.0822, 0.1226, 0.07866, 0.1226, 0.06932, 0.1265, 0.0822, 0.1265, 0.08961, 0.1226, 0.08769, 0.1226, 0.07866, 0.1265, 0.08961, 0.1265, 0.09837, 0.1226, 0.09837, 0.1226, 0.08769, 0.1265, 0.09837, 0.1265, 0.1071, 0.1226, 0.109, 0.1226, 0.09837, 0.1265, 0.1071, 0.1265, 0.1145, 0.1226, 0.1181, 0.1226, 0.109, 0.1265, 0.1145, 0.1265, 0.1222, 0.1226, 0.1274, 0.1226, 0.1181, 0.1265, 0.1222, 0.1265, 0.1145, 0.1226, 0.1181, 0.1226, 0.1274, 0.1226, 0.1181, 0.1226, 0.109, 0.1048, 0.109, 0.1048, 0.1181, 0.1226, 0.109, 0.1226, 0.09837, 0.1048, 0.09837, 0.1048, 0.109, 0.1226, 0.09837, 0.1226, 0.08769, 0.1048, 0.08769, 0.1048, 0.09837, 0.1226, 0.08769, 0.1226, 0.07866, 0.1048, 0.07866, 0.1048, 0.08769, 0.1226, 0.07866, 0.1226, 0.06932, 0.1048, 0.06932, 0.1048, 0.07866, 0.1226, 0.06932, 0.1226, 0.07866, 0.1048, 0.07866, 0.1048, 0.06932, 0.1226, 0.07866, 0.1226, 0.08769, 0.1048, 0.08769, 0.1048, 0.07866, 0.1226, 0.08769, 0.1226, 0.09837, 0.1048, 0.09837, 0.1048, 0.08769, 0.1226, 0.09837, 0.1226, 0.109, 0.1048, 0.109, 0.1048, 0.09837, 0.1226, 0.109, 0.1226, 0.1181, 0.1048, 0.1181, 0.1048, 0.109, 0.1226, 0.1181, 0.1226, 0.1274, 0.1048, 0.1274, 0.1048, 0.1181, 0.1226, 0.1274, 0.1226, 0.1181, 0.1048, 0.1181, 0.1048, 0.1274, 0.3053, 0.08217, 0.3166, 0.07565, 0.3474, 0.1065, 0.3409, 0.1177, 0.3166, 0.07565, 0.3296, 0.07565, 0.3474, 0.09344, 0.3474, 0.1065, 0.3296, 0.07565, 0.3409, 0.08217, 0.3474, 0.09344, 0.3296, 0.1243, 0.2988, 0.09344, 0.3053, 0.08217, 0.3409, 0.1177, 0.3296, 0.1243, 0.3166, 0.1243, 0.2988, 0.1065, 0.2988, 0.09344, 0.3166, 0.1243, 0.3053, 0.1177, 0.2988, 0.1065, 0.7249, 0.1865, 0.7974, 0.1865, 0.7974, 0.1799, 0.7249, 0.1799, 0.7249, 0.1799, 0.7974, 0.1799, 0.7974, 0.1725, 0.7249, 0.1725, 0.7249, 0.1725, 0.7974, 0.1725, 0.7974, 0.1651, 0.7249, 0.1651, 0.7249, 0.1651, 0.7974, 0.1651, 0.7974, 0.1584, 0.7249, 0.1584, 0.7249, 0.1584, 0.7974, 0.1584, 0.7974, 0.1521, 0.7249, 0.1521, 0.7249, 0.1521, 0.7974, 0.1521, 0.7974, 0.1584, 0.7249, 0.1584, 0.7249, 0.1584, 0.7974, 0.1584, 0.7974, 0.1651, 0.7249, 0.1651, 0.7249, 0.1651, 0.7974, 0.1651, 0.7974, 0.1725, 0.7249, 0.1725, 0.7249, 0.1725, 0.7974, 0.1725, 0.7974, 0.1799, 0.7249, 0.1799, 0.7249, 0.1799, 0.7974, 0.1799, 0.7974, 0.1865, 0.7249, 0.1865, 0.7249, 0.1865, 0.7974, 0.1865, 0.7974, 0.1928, 0.7249, 0.1928, 0.7249, 0.1928, 0.7974, 0.1928, 0.7974, 0.1865, 0.7249, 0.1865, 0.9859, 0.2964, 0.9952, 0.3125, 0.9952, 0.331, 0.9699, 0.2872, 0.9859, 0.2964, 0.9952, 0.331, 0.9859, 0.347, 0.9514, 0.2872, 0.9699, 0.2872, 0.9859, 0.347, 0.9699, 0.3563, 0.9514, 0.3563, 0.9353, 0.2964, 0.9514, 0.2872, 0.9699, 0.3563, 0.9514, 0.3563, 0.9353, 0.347, 0.9261, 0.3125, 0.9353, 0.2964, 0.9353, 0.347, 0.9261, 0.331, 0.9261, 0.3125, 0.6222, 0.1612, 0.6222, 0.1833, 0.6443, 0.1833, 0.6443, 0.1612, 0.6443, 0.1833, 0.6222, 0.1833, 0.6222, 0.1612, 0.6443, 0.1612, 0.5042, 0.09151, 0.5042, 0.1053, 0.4905, 0.1053, 0.4905, 0.09151, 0.4264, 0.09151, 0.4264, 0.1053, 0.4127, 0.1053, 0.4127, 0.09151, 0.4264, 0.1053, 0.4264, 0.09151, 0.4514, 0.09441, 0.4514, 0.1024, 0.4905, 0.09151, 0.4905, 0.1053, 0.4593, 0.1024, 0.4593, 0.09441, 0.6443, 0.1612, 0.6222, 0.1612, 0.6081, 0.1238, 0.6194, 0.1178, 0.6222, 0.1612, 0.6443, 0.1612, 0.6194, 0.1178, 0.6081, 0.1238, 0.4593, 0.09441, 0.4593, 0.1024, 0.4514, 0.1024, 0.4514, 0.09441, 0.1519, 0.3966, 0.0597, 0.3973, 0.05924, 0.448, 0.1516, 0.4484, 0.1516, 0.4484, 0.05924, 0.448, 0.06791, 0.456, 0.1417, 0.4562, 0.1747, 0.383, 0.03785, 0.3824, 0.0597, 0.3973, 0.1519, 0.3966, 0.1611, 0.4691, 0.1417, 0.4562, 0.06791, 0.456, 0.04986, 0.4691, 0.03785, 0.3824, 0.03814, 0.4591, 0.05924, 0.448, 0.0597, 0.3973, 0.03814, 0.4591, 0.04986, 0.4691, 0.06791, 0.456, 0.05924, 0.448, 0.1729, 0.4588, 0.1516, 0.4484, 0.1417, 0.4562, 0.1611, 0.4691, 0.1729, 0.4588, 0.1747, 0.383, 0.1519, 0.3966, 0.1516, 0.4484, 0.9211, 0.6911, 0.9873, 0.6909, 0.987, 0.6781, 0.9209, 0.6796, 0.925, 0.6993, 0.9875, 0.6991, 0.9873, 0.6909, 0.9211, 0.6911, 0.925, 0.7232, 0.9875, 0.7229, 0.9875, 0.6991, 0.925, 0.6993, 0.9154, 0.7354, 0.9875, 0.7354, 0.9875, 0.7229, 0.925, 0.7232, 0.1507, 0.3435, 0.1708, 0.3438, 0.1756, 0.2397, 0.1529, 0.2396, 0.136, 0.3373, 0.1507, 0.3435, 0.1529, 0.2396, 0.1404, 0.2396, 0.09705, 0.3375, 0.136, 0.3373, 0.1404, 0.2396, 0.09812, 0.2393, 0.07448, 0.3531, 0.09705, 0.3375, 0.09812, 0.2393, 0.07522, 0.2395, 0.4834, 0.6481, 0.4834, 0.6999, 0.504, 0.6999, 0.504, 0.6481, 0.1529, 0.2321, 0.1529, 0.2396, 0.1756, 0.2397, 0.1757, 0.2323, 0.4705, 0.6481, 0.4705, 0.6999, 0.4834, 0.6999, 0.4834, 0.6481, 0.1404, 0.2321, 0.1404, 0.2396, 0.1529, 0.2396, 0.1529, 0.2321, 0.432, 0.6481, 0.432, 0.6999, 0.4705, 0.6999, 0.4705, 0.6481, 0.0982, 0.2317, 0.09812, 0.2393, 0.1404, 0.2396, 0.1404, 0.2321, 0.4109, 0.6481, 0.4109, 0.6999, 0.432, 0.6999, 0.432, 0.6481, 0.07511, 0.2312, 0.07522, 0.2395, 0.09812, 0.2393, 0.0982, 0.2317, 0.1505, 0.3512, 0.1707, 0.3516, 0.1708, 0.3438, 0.1507, 0.3435, 0.4834, 0.6999, 0.4834, 0.6481, 0.504, 0.6481, 0.504, 0.6999, 0.1358, 0.3452, 0.1505, 0.3512, 0.1507, 0.3435, 0.136, 0.3373, 0.4705, 0.6999, 0.4705, 0.6481, 0.4834, 0.6481, 0.4834, 0.6999, 0.09745, 0.3454, 0.1358, 0.3452, 0.136, 0.3373, 0.09705, 0.3375, 0.432, 0.6999, 0.432, 0.6481, 0.4705, 0.6481, 0.4705, 0.6999, 0.07475, 0.3615, 0.09745, 0.3454, 0.09705, 0.3375, 0.07448, 0.3531, 0.4109, 0.6999, 0.4109, 0.6481, 0.432, 0.6481, 0.432, 0.6999, 0.9875, 0.7792, 0.9875, 0.7354, 0.9154, 0.7354, 0.9154, 0.7792, 0.3367, 0.6481, 0.3367, 0.6999, 0.4109, 0.6999, 0.4109, 0.6481, 0.006033, 0.2327, 0.006042, 0.2417, 0.07522, 0.2395, 0.07511, 0.2312, 0.006033, 0.3521, 0.07448, 0.3531, 0.07522, 0.2395, 0.006042, 0.2417, 0.00614, 0.3612, 0.07475, 0.3615, 0.07448, 0.3531, 0.006033, 0.3521, 0.3367, 0.6999, 0.3367, 0.6481, 0.4109, 0.6481, 0.4109, 0.6999])
me_cube.materials.append(mat_material)
me_cube.use_remesh_preserve_volume = False
me_cube.use_remesh_preserve_attributes = False
me_cube.use_mirror_vertex_groups = False
me_cube.update()
arm_armature = bpy.data.armatures.new('Armature')  # bones are not reproduced

# ---- objects
ob_armature = bpy.data.objects.new('Armature', arm_armature)
ob_cube_001 = bpy.data.objects.new('Cube.001', me_cube_001)
ob_cube = bpy.data.objects.new('Cube', me_cube)
ob_lamp = bpy.data.objects.new('Lamp', light_spot)
ob_camera = bpy.data.objects.new('Camera', cam_camera)

# ---- transforms, parenting, visibility, modifiers, constraints
ob_armature.location = (-2.258, -8.15, -2.516)
ob_armature.lock_rotations_4d = False
ob_armature.empty_display_type = 'ARROWS'
ob_armature.show_in_front = True
ob_armature.lineart.crease_threshold = 0.0
ob_cube_001.location = (0.0, 0.0, 0.0)
ob_cube_001.lock_rotations_4d = False
ob_cube_001.empty_display_type = 'ARROWS'
ob_cube_001.color = (0.0, 0.0, 0.0, 1.0)
ob_cube_001.lineart.crease_threshold = 0.0
_vg = ob_cube_001.vertex_groups.new(name='Bone')
_vg.add([0, 1, 2, 3], 1.0, 'REPLACE')
_m = ob_cube_001.modifiers.new('Armature', 'ARMATURE')
_m.object = ob_armature
_m.use_bone_envelopes = True
_m.vertex_group = 'Armature'
ob_cube.location = (0.0, 0.0, 0.0)
ob_cube.lock_rotations_4d = False
ob_cube.empty_display_type = 'ARROWS'
ob_cube.color = (0.0, 0.0, 0.0, 1.0)
ob_cube.lineart.crease_threshold = 0.0
_vg = ob_cube.vertex_groups.new(name='Bone')
for _i, _w in zip([0, 1, 2, 3, 4, 5, 6, 7, 8, 9, 10, 11, 12, 13, 14, 15, 16, 17, 18, 19, 20, 21, 22, 23, 24, 25, 26, 27, 28, 29, 30, 31, 32, 33, 34, 35, 36, 37, 38, 39, 40, 41, 42, 43, 44, 45, 46, 47, 48, 49, 50, 51, 52, 53, 54, 55, 56, 57, 58, 59, 60, 61, 62, 63, 64, 65, 66, 67, 68, 69, 70, 71, 72, 73, 74, 75, 76, 77, 78, 79, 80, 81, 82, 83, 84, 85, 86, 87, 88, 89, 90, 91, 92, 93, 94, 95, 96, 97, 98, 99, 100, 101, 102, 103, 104, 105, 106, 107, 108, 109, 110, 111, 112, 113, 114, 115, 116, 117, 118, 119, 120, 121, 122, 123, 124, 125, 126, 127, 128, 129, 130, 131, 132, 133, 134, 135, 136, 137, 138, 139, 140, 141, 142, 143, 144, 145, 146, 147, 148, 149, 150, 151, 152, 153, 154, 155, 156, 157, 158, 159, 160, 161, 162, 163, 164, 165, 166, 167, 168, 169, 170, 171, 172, 173, 174, 175, 176, 177, 178, 179, 180, 181, 182, 183, 184, 185, 186, 187, 188, 189, 190, 191, 192, 193, 194, 195, 196, 197, 198, 199, 200, 201, 202, 203, 204, 205, 206, 207, 208, 209, 210, 211, 212, 213, 214, 215, 216, 217, 218, 219, 220, 221, 222, 223, 224, 225, 226, 227, 228, 229, 230, 231, 232, 233, 234, 235, 236, 237, 238, 239, 240, 241, 242, 243, 244, 245, 246, 247, 248, 249, 250, 251, 252, 253, 254, 255, 256, 257, 258, 259, 260, 261, 262, 263, 264, 265, 266, 267, 268, 269, 270, 271, 272, 273, 274, 275, 276, 277, 278, 279, 280, 281, 282, 283, 284, 285, 286, 287, 288, 289, 290, 291, 292, 293, 294, 295, 296, 297, 298, 299, 300, 301, 302, 303, 304, 305, 306, 307, 308, 309, 310, 311, 312, 313, 314, 315, 316, 317, 318, 319, 320], [1.0, 1.0, 1.0, 1.0, 1.0, 1.0, 1.0, 1.0, 1.0, 1.0, 1.0, 1.0, 1.0, 1.0, 1.0, 1.0, 1.0, 1.0, 1.0, 1.0, 1.0, 1.0, 1.0, 1.0, 1.0, 1.0, 1.0, 1.0, 1.0, 1.0, 1.0, 1.0, 1.0, 1.0, 1.0, 1.0, 1.0, 1.0, 1.0, 1.0, 1.0, 1.0, 1.0, 1.0, 1.0, 1.0, 1.0, 1.0, 1.0, 1.0, 1.0, 1.0, 1.0, 1.0, 1.0, 1.0, 1.0, 1.0, 1.0, 1.0, 1.0, 1.0, 1.0, 1.0, 1.0, 1.0, 1.0, 1.0, 1.0, 1.0, 1.0, 1.0, 1.0, 1.0, 1.0, 1.0, 1.0, 1.0, 1.0, 1.0, 1.0, 1.0, 1.0, 1.0, 1.0, 1.0, 1.0, 1.0, 1.0, 1.0, 1.0, 1.0, 1.0, 1.0, 1.0, 1.0, 1.0, 1.0, 1.0, 1.0, 1.0, 1.0, 1.0, 1.0, 1.0, 1.0, 1.0, 1.0, 1.0, 1.0, 1.0, 1.0, 1.0, 1.0, 1.0, 1.0, 1.0, 1.0, 1.0, 1.0, 1.0, 1.0, 1.0, 1.0, 1.0, 1.0, 1.0, 1.0, 1.0, 1.0, 1.0, 1.0, 1.0, 1.0, 1.0, 1.0, 1.0, 1.0, 1.0, 1.0, 1.0, 1.0, 1.0, 1.0, 1.0, 1.0, 1.0, 1.0, 1.0, 1.0, 1.0, 1.0, 1.0, 1.0, 1.0, 1.0, 1.0, 1.0, 1.0, 1.0, 1.0, 1.0, 1.0, 1.0, 1.0, 1.0, 1.0, 1.0, 1.0, 1.0, 1.0, 1.0, 1.0, 1.0, 1.0, 1.0, 1.0, 1.0, 1.0, 1.0, 1.0, 1.0, 1.0, 1.0, 1.0, 1.0, 1.0, 1.0, 1.0, 1.0, 1.0, 1.0, 1.0, 1.0, 1.0, 1.0, 1.0, 1.0, 1.0, 1.0, 1.0, 1.0, 1.0, 1.0, 1.0, 1.0, 1.0, 1.0, 1.0, 1.0, 1.0, 1.0, 1.0, 1.0, 1.0, 1.0, 1.0, 1.0, 1.0, 1.0, 1.0, 1.0, 1.0, 1.0, 1.0, 1.0, 1.0, 1.0, 1.0, 1.0, 1.0, 1.0, 1.0, 1.0, 1.0, 1.0, 1.0, 1.0, 1.0, 1.0, 1.0, 1.0, 1.0, 1.0, 1.0, 1.0, 1.0, 1.0, 1.0, 1.0, 1.0, 1.0, 1.0, 1.0, 1.0, 1.0, 1.0, 1.0, 1.0, 1.0, 1.0, 1.0, 1.0, 1.0, 1.0, 1.0, 1.0, 1.0, 1.0, 1.0, 1.0, 1.0, 1.0, 1.0, 1.0, 1.0, 1.0, 1.0, 1.0, 0.0, 0.0, 0.0, 0.0, 0.0, 0.0, 0.0, 0.0, 0.0, 0.0, 0.0, 0.0, 0.0, 0.0, 0.0, 0.0, 0.0, 0.0, 0.0, 0.0, 0.0, 0.0, 0.0, 0.0, 0.0, 0.0, 0.0, 0.0, 0.0, 0.0, 0.0, 0.0, 0.0, 0.0, 0.0, 0.0, 0.0, 0.0, 0.0, 0.0, 0.0, 0.0]): _vg.add([_i], _w, 'REPLACE')
_vg = ob_cube.vertex_groups.new(name='Bone.001')
_vg.add([279, 280, 281, 282, 283, 284, 285, 286, 287, 288, 289, 290, 291, 292, 293, 294, 295, 296, 297, 298, 299, 300, 301, 302, 303, 304, 305, 306, 307, 308, 309, 310, 311, 312, 313, 314, 315, 316, 317, 318, 319, 320], 1.0, 'REPLACE')
_m = ob_cube.modifiers.new('Armature', 'ARMATURE')
_m.object = ob_armature
_m.use_bone_envelopes = True
_m.vertex_group = 'Armature'
ob_lamp.location = (4.076, 1.005, 5.904)
ob_lamp.rotation_euler = (0.6503, 0.05522, 1.866)
ob_lamp.lock_rotations_4d = False
ob_lamp.empty_display_type = 'ARROWS'
ob_lamp.color = (0.0, 0.0, 0.0, 0.0)
ob_lamp.lineart.crease_threshold = 0.0
ob_camera.location = (7.481, -6.508, 5.344)
ob_camera.rotation_euler = (1.109, 0.01082, 0.8149)
ob_camera.lock_rotations_4d = False
ob_camera.empty_display_type = 'ARROWS'
ob_camera.color = (0.0, 0.0, 0.0, 0.0)
ob_camera.display_type = 'WIRE'
ob_camera.lineart.crease_threshold = 0.0

# ---- collection membership
col_collection_1.objects.link(ob_armature)
col_collection_1.objects.link(ob_cube_001)
col_collection_1.objects.link(ob_cube)
col_collection_1.objects.link(ob_lamp)
col_collection_1.objects.link(ob_camera)

# ---- scene / render settings (as saved in the file)
scene.camera = ob_camera
scene.frame_start = 10; scene.frame_end = 40; scene.frame_set(57)
scene.render.engine = 'BLENDER_EEVEE_NEXT'
scene.render.image_settings.file_format = 'JPEG'
scene.render.image_settings.color_mode = 'RGB'
scene.render.image_settings.compression = 90
scene.render.resolution_x = 800
scene.render.resolution_y = 600
scene.render.pixel_aspect_x = 100.0
scene.render.pixel_aspect_y = 100.0
scene.render.fps = 25
scene.render.dither_intensity = 0.0
scene.render.use_compositing = False
scene.render.use_sequencer = False
scene.render.bake_margin = 2
scene.render.bake_bias = 0.0
scene.render.use_stamp_time = False
scene.render.use_stamp_date = False
scene.render.use_stamp_frame = False
scene.render.use_stamp_camera = False
scene.render.use_stamp_scene = False
scene.render.use_stamp_filename = False
scene.render.use_stamp_render_time = False
scene.render.stamp_font_size = 0
scene.cycles.use_denoising = False
scene.cycles.samples = 10
scene.cycles.sampling_pattern = 'TABULATED_SOBOL'
scene.cycles.light_sampling_threshold = 0.0
scene.cycles.use_adaptive_sampling = False
scene.cycles.use_light_tree = False
scene.cycles.blur_glossy = 0.0
scene.cycles.volume_bounces = 1
scene.cycles.pixel_filter_type = 'GAUSSIAN'
scene.cycles.sample_clamp_indirect = 0.0
scene.view_settings.view_transform = 'Raw'
bpy.context.view_layer.update()
